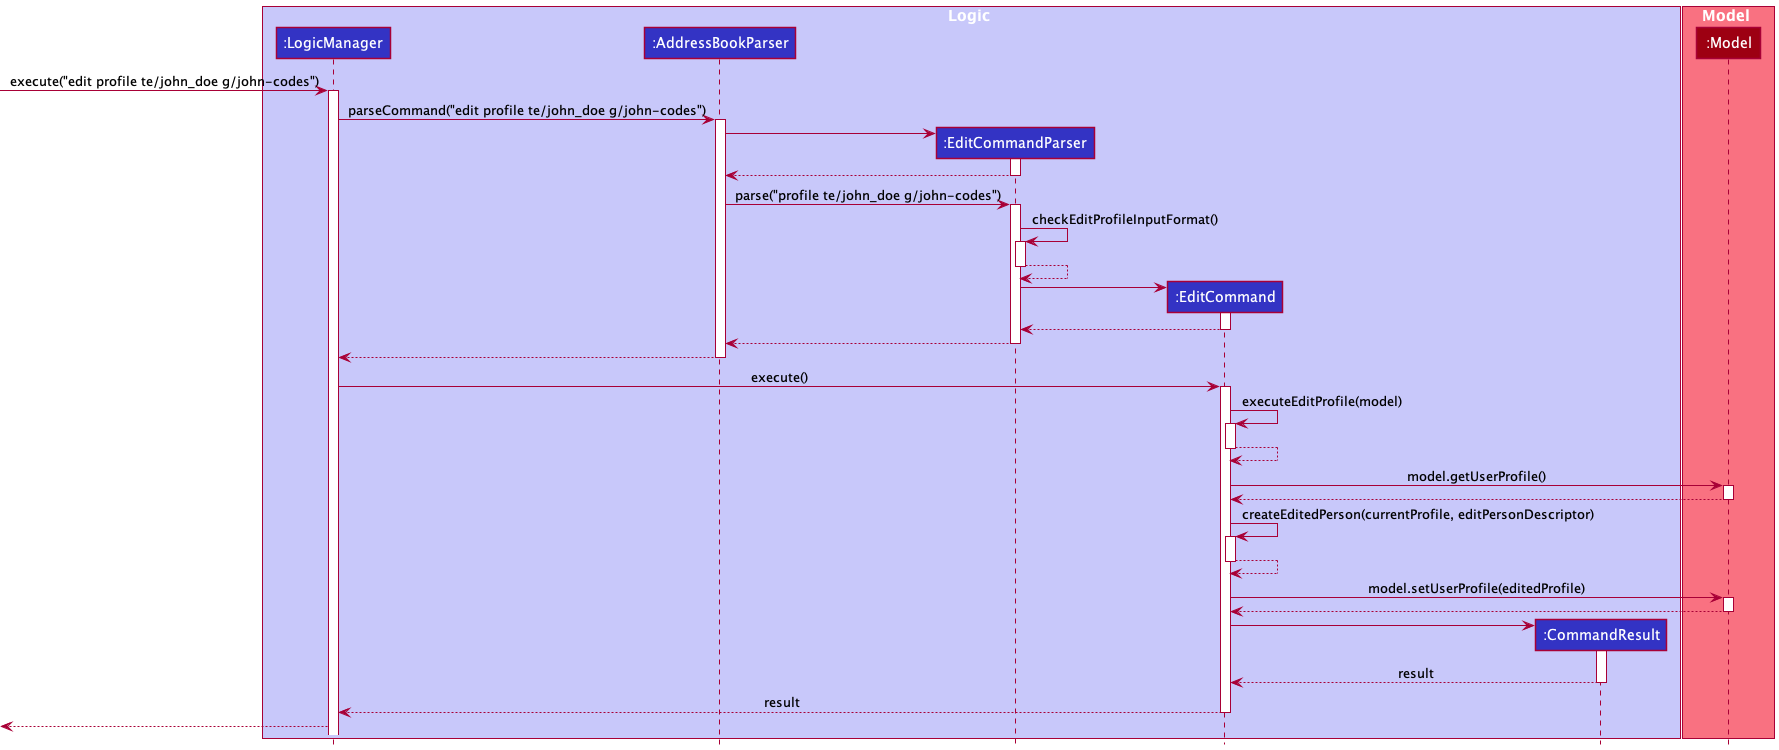

The diagram above was rendered by PlantUML. Its source (embedded in the PNG):
@startuml
!include style.puml

box Logic LOGIC_COLOR_T1
participant ":LogicManager" as LogicManager LOGIC_COLOR
participant ":AddressBookParser" as AddressBookParser LOGIC_COLOR
participant ":EditCommandParser" as EditCommandParser LOGIC_COLOR
participant ":EditCommand" as EditCommand LOGIC_COLOR
participant ":CommandResult" as CommandResult LOGIC_COLOR
end box

box Model MODEL_COLOR_T1
participant ":Model" as Model MODEL_COLOR
end box

[-> LogicManager : execute("edit profile te/john_doe g/john-codes")
activate LogicManager

LogicManager -> AddressBookParser : parseCommand("edit profile te/john_doe g/john-codes")
activate AddressBookParser

create EditCommandParser
AddressBookParser -> EditCommandParser
activate EditCommandParser

EditCommandParser --> AddressBookParser
deactivate EditCommandParser

AddressBookParser -> EditCommandParser : parse("profile te/john_doe g/john-codes")
activate EditCommandParser

EditCommandParser -> EditCommandParser : checkEditProfileInputFormat()
activate EditCommandParser
EditCommandParser --> EditCommandParser :
deactivate EditCommandParser

create EditCommand
EditCommandParser -> EditCommand
activate EditCommand

EditCommand --> EditCommandParser :
deactivate EditCommand

EditCommandParser --> AddressBookParser
deactivate EditCommandParser

AddressBookParser --> LogicManager :
deactivate AddressBookParser

LogicManager -> EditCommand : execute()
activate EditCommand

EditCommand -> EditCommand : executeEditProfile(model)
activate EditCommand
EditCommand --> EditCommand :
deactivate EditCommand

EditCommand -> Model : model.getUserProfile()
activate Model
Model --> EditCommand :
deactivate Model

EditCommand -> EditCommand : createEditedPerson(currentProfile, editPersonDescriptor)
activate EditCommand
EditCommand --> EditCommand :
deactivate EditCommand


EditCommand -> Model : model.setUserProfile(editedProfile)
activate Model
Model --> EditCommand :
deactivate Model

create CommandResult
EditCommand -> CommandResult
activate CommandResult

CommandResult --> EditCommand : result
deactivate CommandResult

EditCommand --> LogicManager : result
deactivate EditCommand

[<--LogicManager

@enduml